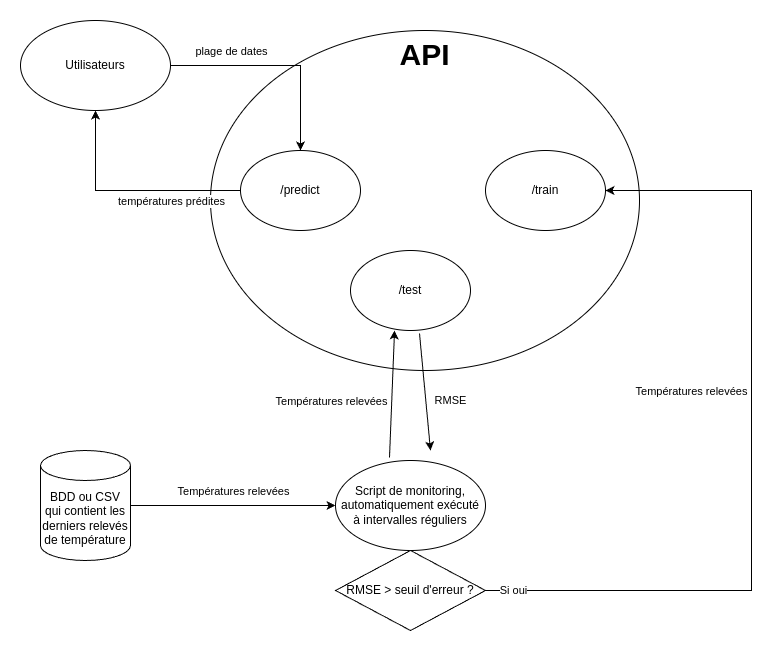

The diagram above was exported from draw.io. Its source (the exported page's mxGraphModel, read from the mxfile embedded in the PNG):
<mxGraphModel dx="1434" dy="1955" grid="1" gridSize="10" guides="1" tooltips="1" connect="1" arrows="1" fold="1" page="1" pageScale="1" pageWidth="827" pageHeight="1169" math="0" shadow="0">
  <root>
    <mxCell id="0" />
    <mxCell id="1" parent="0" />
    <mxCell id="RRDy3uKTN4FaJkXbeNut-46" value="&lt;b&gt;&lt;font style=&quot;font-size: 30px;&quot;&gt;API&lt;/font&gt;&lt;/b&gt;" style="ellipse;whiteSpace=wrap;html=1;verticalAlign=top;" parent="1" vertex="1">
      <mxGeometry x="220" y="-200" width="429" height="340" as="geometry" />
    </mxCell>
    <mxCell id="RRDy3uKTN4FaJkXbeNut-50" style="edgeStyle=orthogonalEdgeStyle;rounded=0;orthogonalLoop=1;jettySize=auto;html=1;entryX=0.5;entryY=0;entryDx=0;entryDy=0;" parent="1" source="RRDy3uKTN4FaJkXbeNut-9" target="RRDy3uKTN4FaJkXbeNut-47" edge="1">
      <mxGeometry relative="1" as="geometry" />
    </mxCell>
    <mxCell id="RRDy3uKTN4FaJkXbeNut-52" value="plage de dates" style="edgeLabel;html=1;align=center;verticalAlign=middle;resizable=0;points=[];" parent="RRDy3uKTN4FaJkXbeNut-50" connectable="0" vertex="1">
      <mxGeometry x="-0.3674" y="4" relative="1" as="geometry">
        <mxPoint x="-8" y="-11" as="offset" />
      </mxGeometry>
    </mxCell>
    <mxCell id="RRDy3uKTN4FaJkXbeNut-9" value="Utilisateurs" style="ellipse;whiteSpace=wrap;html=1;" parent="1" vertex="1">
      <mxGeometry x="30" y="-210" width="150" height="90" as="geometry" />
    </mxCell>
    <mxCell id="RRDy3uKTN4FaJkXbeNut-17" value="Script de monitoring, automatiquement exécuté à intervalles réguliers" style="ellipse;whiteSpace=wrap;html=1;" parent="1" vertex="1">
      <mxGeometry x="345" y="230" width="150" height="90" as="geometry" />
    </mxCell>
    <mxCell id="RRDy3uKTN4FaJkXbeNut-40" style="edgeStyle=orthogonalEdgeStyle;rounded=0;orthogonalLoop=1;jettySize=auto;html=1;entryX=0;entryY=0.5;entryDx=0;entryDy=0;" parent="1" source="RRDy3uKTN4FaJkXbeNut-39" target="RRDy3uKTN4FaJkXbeNut-17" edge="1">
      <mxGeometry relative="1" as="geometry">
        <mxPoint x="330" y="385" as="targetPoint" />
      </mxGeometry>
    </mxCell>
    <mxCell id="RRDy3uKTN4FaJkXbeNut-41" value="Températures relevées" style="edgeLabel;html=1;align=center;verticalAlign=middle;resizable=0;points=[];" parent="RRDy3uKTN4FaJkXbeNut-40" connectable="0" vertex="1">
      <mxGeometry x="-0.0028" relative="1" as="geometry">
        <mxPoint y="-15" as="offset" />
      </mxGeometry>
    </mxCell>
    <mxCell id="RRDy3uKTN4FaJkXbeNut-39" value="BDD ou CSV qui contient les derniers relevés de température" style="shape=cylinder3;whiteSpace=wrap;html=1;boundedLbl=1;backgroundOutline=1;size=15;" parent="1" vertex="1">
      <mxGeometry x="50" y="220" width="90" height="110" as="geometry" />
    </mxCell>
    <mxCell id="RRDy3uKTN4FaJkXbeNut-59" style="edgeStyle=orthogonalEdgeStyle;rounded=0;orthogonalLoop=1;jettySize=auto;html=1;entryX=1;entryY=0.5;entryDx=0;entryDy=0;" parent="1" source="RRDy3uKTN4FaJkXbeNut-42" target="RRDy3uKTN4FaJkXbeNut-48" edge="1">
      <mxGeometry relative="1" as="geometry">
        <mxPoint x="760" y="-40" as="targetPoint" />
        <Array as="points">
          <mxPoint x="761" y="360" />
          <mxPoint x="761" y="-40" />
        </Array>
      </mxGeometry>
    </mxCell>
    <mxCell id="RRDy3uKTN4FaJkXbeNut-60" value="Si oui" style="edgeLabel;html=1;align=center;verticalAlign=middle;resizable=0;points=[];" parent="RRDy3uKTN4FaJkXbeNut-59" connectable="0" vertex="1">
      <mxGeometry x="-0.9331" y="1" relative="1" as="geometry">
        <mxPoint as="offset" />
      </mxGeometry>
    </mxCell>
    <mxCell id="RRDy3uKTN4FaJkXbeNut-42" value="RMSE &amp;gt; seuil d'erreur ?" style="rhombus;whiteSpace=wrap;html=1;" parent="1" vertex="1">
      <mxGeometry x="345" y="320" width="150" height="80" as="geometry" />
    </mxCell>
    <mxCell id="RRDy3uKTN4FaJkXbeNut-51" style="edgeStyle=orthogonalEdgeStyle;rounded=0;orthogonalLoop=1;jettySize=auto;html=1;" parent="1" source="RRDy3uKTN4FaJkXbeNut-47" target="RRDy3uKTN4FaJkXbeNut-9" edge="1">
      <mxGeometry relative="1" as="geometry" />
    </mxCell>
    <mxCell id="RRDy3uKTN4FaJkXbeNut-53" value="températures prédites" style="edgeLabel;html=1;align=center;verticalAlign=middle;resizable=0;points=[];" parent="RRDy3uKTN4FaJkXbeNut-51" connectable="0" vertex="1">
      <mxGeometry x="-0.4667" y="-3" relative="1" as="geometry">
        <mxPoint x="-10" y="13" as="offset" />
      </mxGeometry>
    </mxCell>
    <mxCell id="RRDy3uKTN4FaJkXbeNut-47" value="/predict" style="ellipse;whiteSpace=wrap;html=1;" parent="1" vertex="1">
      <mxGeometry x="250" y="-80" width="120" height="80" as="geometry" />
    </mxCell>
    <mxCell id="RRDy3uKTN4FaJkXbeNut-48" value="/train" style="ellipse;whiteSpace=wrap;html=1;" parent="1" vertex="1">
      <mxGeometry x="495" y="-80" width="120" height="80" as="geometry" />
    </mxCell>
    <mxCell id="RRDy3uKTN4FaJkXbeNut-49" value="/test" style="ellipse;whiteSpace=wrap;html=1;" parent="1" vertex="1">
      <mxGeometry x="360" y="20" width="120" height="80" as="geometry" />
    </mxCell>
    <mxCell id="RRDy3uKTN4FaJkXbeNut-54" value="" style="endArrow=classic;html=1;rounded=0;exitX=0.36;exitY=-0.033;exitDx=0;exitDy=0;exitPerimeter=0;entryX=0.367;entryY=1;entryDx=0;entryDy=0;entryPerimeter=0;" parent="1" source="RRDy3uKTN4FaJkXbeNut-17" target="RRDy3uKTN4FaJkXbeNut-49" edge="1">
      <mxGeometry width="50" height="50" relative="1" as="geometry">
        <mxPoint x="390" y="190" as="sourcePoint" />
        <mxPoint x="440" y="140" as="targetPoint" />
      </mxGeometry>
    </mxCell>
    <mxCell id="RRDy3uKTN4FaJkXbeNut-57" value="Températures relevées" style="edgeLabel;html=1;align=center;verticalAlign=middle;resizable=0;points=[];" parent="RRDy3uKTN4FaJkXbeNut-54" connectable="0" vertex="1">
      <mxGeometry x="-0.118" relative="1" as="geometry">
        <mxPoint x="-61" y="-1" as="offset" />
      </mxGeometry>
    </mxCell>
    <mxCell id="RRDy3uKTN4FaJkXbeNut-56" value="" style="endArrow=classic;html=1;rounded=0;exitX=0.575;exitY=1.038;exitDx=0;exitDy=0;exitPerimeter=0;" parent="1" source="RRDy3uKTN4FaJkXbeNut-49" edge="1">
      <mxGeometry width="50" height="50" relative="1" as="geometry">
        <mxPoint x="390" y="190" as="sourcePoint" />
        <mxPoint x="440" y="220" as="targetPoint" />
      </mxGeometry>
    </mxCell>
    <mxCell id="RRDy3uKTN4FaJkXbeNut-58" value="RMSE" style="edgeLabel;html=1;align=center;verticalAlign=middle;resizable=0;points=[];" parent="RRDy3uKTN4FaJkXbeNut-56" connectable="0" vertex="1">
      <mxGeometry x="0.0275" y="1" relative="1" as="geometry">
        <mxPoint x="24" y="7" as="offset" />
      </mxGeometry>
    </mxCell>
    <mxCell id="RRDy3uKTN4FaJkXbeNut-61" value="Températures relevées" style="edgeLabel;html=1;align=center;verticalAlign=middle;resizable=0;points=[];" parent="1" connectable="0" vertex="1">
      <mxGeometry x="700.0000906610142" y="160.00402447051027" as="geometry" />
    </mxCell>
  </root>
</mxGraphModel>